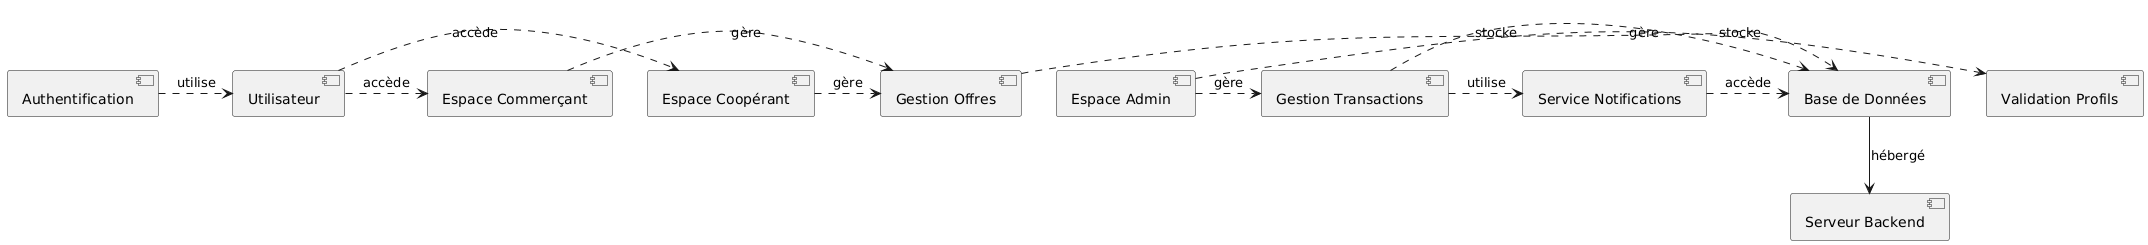

The diagram above was rendered by PlantUML. Its source (embedded in the PNG):
@startuml
component Authentification
component Utilisateur
component "Espace Coopérant"
component "Espace Commerçant"
component "Espace Admin"
component "Gestion Offres"
component "Validation Profils"
component "Gestion Transactions"
component "Service Notifications"
component "Base de Données"
component "Serveur Backend"

Authentification .> Utilisateur : utilise
Utilisateur .> "Espace Coopérant" : accède
Utilisateur .> "Espace Commerçant" : accède
"Espace Coopérant" .> "Gestion Offres" : gère
"Espace Commerçant" .> "Gestion Offres" : gère
"Gestion Offres" .> "Base de Données" : stocke
"Espace Admin" .> "Validation Profils" : gère
"Espace Admin" .> "Gestion Transactions" : gère
"Gestion Transactions" .> "Base de Données" : stocke
"Gestion Transactions" .> "Service Notifications" : utilise
"Service Notifications" .> "Base de Données" : accède
"Base de Données" -down-> "Serveur Backend" : hébergé
@enduml